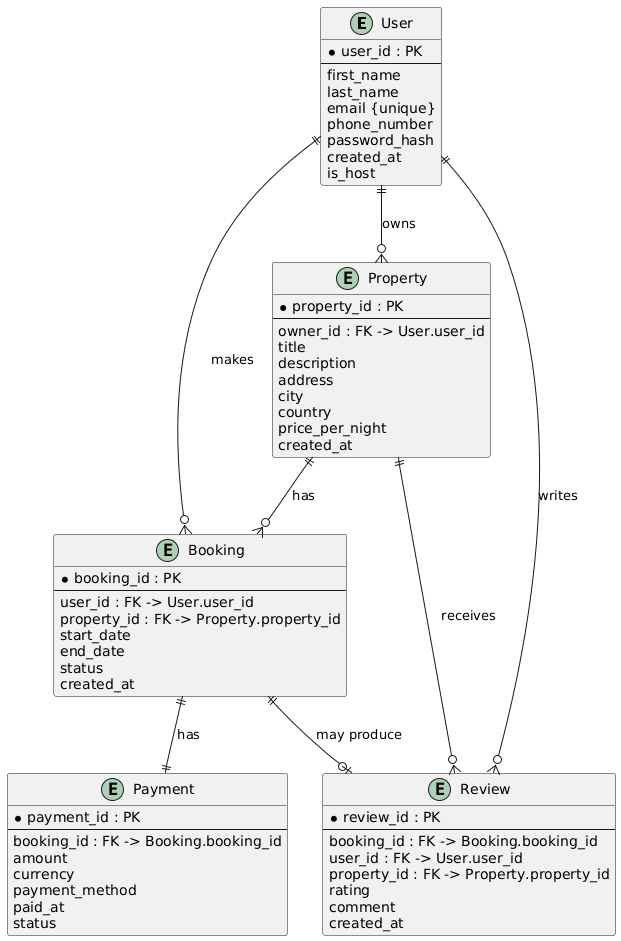

The diagram above was rendered by PlantUML. Its source (embedded in the PNG):
@startuml
' Entities
entity "User" as U {
  * user_id : PK
  --
  first_name
  last_name
  email {unique}
  phone_number
  password_hash
  created_at
  is_host
}

entity "Property" as P {
  * property_id : PK
  --
  owner_id : FK -> User.user_id
  title
  description
  address
  city
  country
  price_per_night
  created_at
}

entity "Booking" as B {
  * booking_id : PK
  --
  user_id : FK -> User.user_id
  property_id : FK -> Property.property_id
  start_date
  end_date
  status
  created_at
}

entity "Payment" as Pay {
  * payment_id : PK
  --
  booking_id : FK -> Booking.booking_id
  amount
  currency
  payment_method
  paid_at
  status
}

entity "Review" as R {
  * review_id : PK
  --
  booking_id : FK -> Booking.booking_id
  user_id : FK -> User.user_id
  property_id : FK -> Property.property_id
  rating
  comment
  created_at
}

' Relationships with cardinality annotations
U ||--o{ B : "makes"
P ||--o{ B : "has"
B ||--|| Pay : "has"
U ||--o{ P : "owns"
U ||--o{ R : "writes"
P ||--o{ R : "receives"
B ||--o| R : "may produce"
@enduml